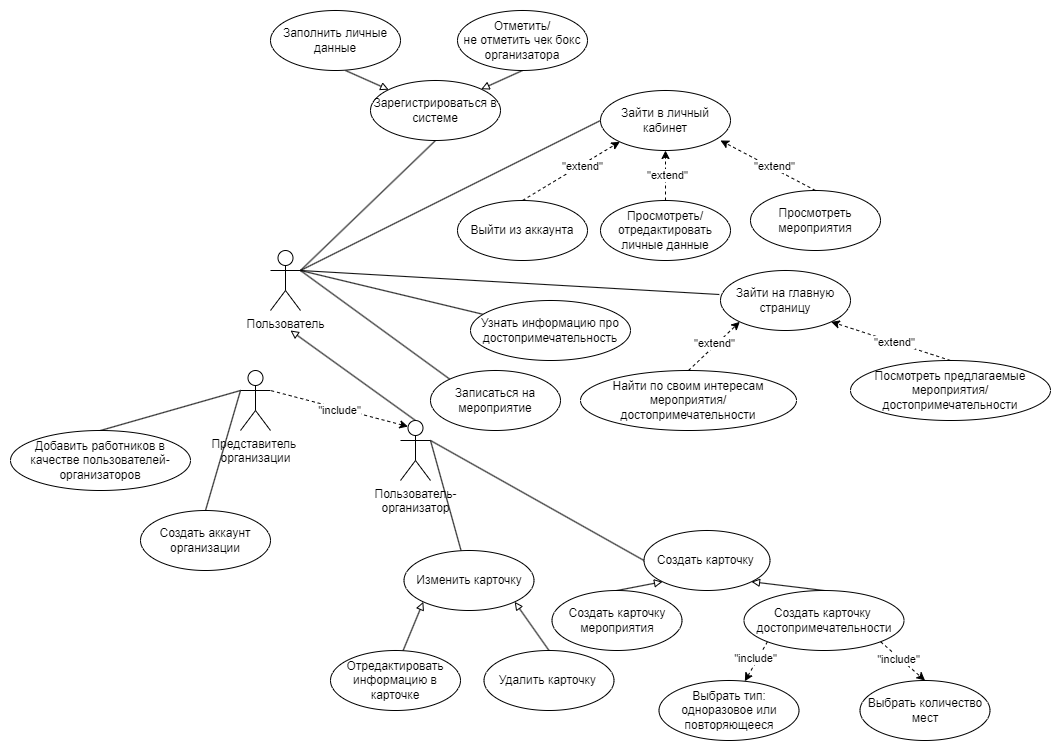

The diagram above was exported from draw.io. Its source (the exported page's mxGraphModel, read from the mxfile embedded in the PNG):
<mxGraphModel dx="2258" dy="821" grid="1" gridSize="10" guides="1" tooltips="1" connect="1" arrows="1" fold="1" page="1" pageScale="1" pageWidth="827" pageHeight="1169" math="0" shadow="0">
  <root>
    <mxCell id="0" />
    <mxCell id="1" parent="0" />
    <mxCell id="P_dW9Cag_AZ4a_dYhO7R-61" style="rounded=0;orthogonalLoop=1;jettySize=auto;html=1;exitX=1;exitY=0.3333333333333333;exitDx=0;exitDy=0;exitPerimeter=0;entryX=0.5;entryY=1;entryDx=0;entryDy=0;endArrow=none;endFill=0;" parent="1" source="P_dW9Cag_AZ4a_dYhO7R-1" target="P_dW9Cag_AZ4a_dYhO7R-5" edge="1">
      <mxGeometry relative="1" as="geometry" />
    </mxCell>
    <mxCell id="P_dW9Cag_AZ4a_dYhO7R-62" style="rounded=0;orthogonalLoop=1;jettySize=auto;html=1;exitX=1;exitY=0.3333333333333333;exitDx=0;exitDy=0;exitPerimeter=0;entryX=0;entryY=0.5;entryDx=0;entryDy=0;endArrow=none;endFill=0;" parent="1" source="P_dW9Cag_AZ4a_dYhO7R-1" target="P_dW9Cag_AZ4a_dYhO7R-7" edge="1">
      <mxGeometry relative="1" as="geometry" />
    </mxCell>
    <mxCell id="P_dW9Cag_AZ4a_dYhO7R-66" style="rounded=0;orthogonalLoop=1;jettySize=auto;html=1;exitX=1;exitY=0.3333333333333333;exitDx=0;exitDy=0;exitPerimeter=0;endArrow=none;endFill=0;" parent="1" source="P_dW9Cag_AZ4a_dYhO7R-1" target="P_dW9Cag_AZ4a_dYhO7R-15" edge="1">
      <mxGeometry relative="1" as="geometry">
        <mxPoint x="220" y="480" as="sourcePoint" />
      </mxGeometry>
    </mxCell>
    <mxCell id="P_dW9Cag_AZ4a_dYhO7R-67" style="rounded=0;orthogonalLoop=1;jettySize=auto;html=1;exitX=1;exitY=0.3333333333333333;exitDx=0;exitDy=0;exitPerimeter=0;entryX=0;entryY=0;entryDx=0;entryDy=0;endArrow=none;endFill=0;" parent="1" source="P_dW9Cag_AZ4a_dYhO7R-1" target="P_dW9Cag_AZ4a_dYhO7R-17" edge="1">
      <mxGeometry relative="1" as="geometry" />
    </mxCell>
    <mxCell id="P_dW9Cag_AZ4a_dYhO7R-1" value="Пользователь" style="shape=umlActor;verticalLabelPosition=bottom;verticalAlign=top;html=1;outlineConnect=0;" parent="1" vertex="1">
      <mxGeometry x="130" y="460" width="30" height="60" as="geometry" />
    </mxCell>
    <mxCell id="P_dW9Cag_AZ4a_dYhO7R-48" style="rounded=0;orthogonalLoop=1;jettySize=auto;html=1;exitX=0.5;exitY=0;exitDx=0;exitDy=0;exitPerimeter=0;endArrow=block;endFill=0;" parent="1" edge="1">
      <mxGeometry relative="1" as="geometry">
        <mxPoint x="150" y="540" as="targetPoint" />
        <mxPoint x="275" y="630" as="sourcePoint" />
      </mxGeometry>
    </mxCell>
    <mxCell id="P_dW9Cag_AZ4a_dYhO7R-63" style="rounded=0;orthogonalLoop=1;jettySize=auto;html=1;exitX=1;exitY=0.3333333333333333;exitDx=0;exitDy=0;exitPerimeter=0;entryX=0;entryY=0.5;entryDx=0;entryDy=0;endArrow=none;endFill=0;" parent="1" source="P_dW9Cag_AZ4a_dYhO7R-4" target="P_dW9Cag_AZ4a_dYhO7R-22" edge="1">
      <mxGeometry relative="1" as="geometry" />
    </mxCell>
    <mxCell id="P_dW9Cag_AZ4a_dYhO7R-64" style="rounded=0;orthogonalLoop=1;jettySize=auto;html=1;exitX=1;exitY=0.3333333333333333;exitDx=0;exitDy=0;exitPerimeter=0;endArrow=none;endFill=0;" parent="1" source="P_dW9Cag_AZ4a_dYhO7R-4" target="P_dW9Cag_AZ4a_dYhO7R-29" edge="1">
      <mxGeometry relative="1" as="geometry" />
    </mxCell>
    <mxCell id="27RznRlU6zNxsM40DFFG-3" style="rounded=0;orthogonalLoop=1;jettySize=auto;html=1;exitX=0.25;exitY=0.1;exitDx=0;exitDy=0;exitPerimeter=0;startArrow=classic;startFill=1;endArrow=none;endFill=0;dashed=1;" edge="1" parent="1">
      <mxGeometry relative="1" as="geometry">
        <mxPoint x="267.5" y="636" as="sourcePoint" />
        <mxPoint x="130" y="600" as="targetPoint" />
      </mxGeometry>
    </mxCell>
    <mxCell id="27RznRlU6zNxsM40DFFG-4" value="&quot;include&quot;" style="edgeLabel;html=1;align=center;verticalAlign=middle;resizable=0;points=[];" vertex="1" connectable="0" parent="27RznRlU6zNxsM40DFFG-3">
      <mxGeometry x="-0.0049" y="1" relative="1" as="geometry">
        <mxPoint as="offset" />
      </mxGeometry>
    </mxCell>
    <mxCell id="P_dW9Cag_AZ4a_dYhO7R-4" value="Пользователь-&lt;div&gt;организатор&lt;/div&gt;" style="shape=umlActor;verticalLabelPosition=bottom;verticalAlign=top;html=1;outlineConnect=0;" parent="1" vertex="1">
      <mxGeometry x="260" y="630" width="30" height="60" as="geometry" />
    </mxCell>
    <mxCell id="P_dW9Cag_AZ4a_dYhO7R-5" value="Зарегистрироваться в системе" style="ellipse;whiteSpace=wrap;html=1;" parent="1" vertex="1">
      <mxGeometry x="230" y="290" width="130" height="60" as="geometry" />
    </mxCell>
    <mxCell id="P_dW9Cag_AZ4a_dYhO7R-49" style="rounded=0;orthogonalLoop=1;jettySize=auto;html=1;exitX=0.5;exitY=1;exitDx=0;exitDy=0;endArrow=block;endFill=0;" parent="1" target="P_dW9Cag_AZ4a_dYhO7R-5" edge="1">
      <mxGeometry relative="1" as="geometry">
        <mxPoint x="205" y="280" as="sourcePoint" />
      </mxGeometry>
    </mxCell>
    <mxCell id="P_dW9Cag_AZ4a_dYhO7R-6" value="Заполнить личные данные" style="ellipse;whiteSpace=wrap;html=1;" parent="1" vertex="1">
      <mxGeometry x="130" y="220" width="130" height="60" as="geometry" />
    </mxCell>
    <mxCell id="P_dW9Cag_AZ4a_dYhO7R-7" value="Зайти в личный кабинет" style="ellipse;whiteSpace=wrap;html=1;" parent="1" vertex="1">
      <mxGeometry x="460" y="300" width="130" height="60" as="geometry" />
    </mxCell>
    <mxCell id="P_dW9Cag_AZ4a_dYhO7R-50" style="rounded=0;orthogonalLoop=1;jettySize=auto;html=1;exitX=0.5;exitY=1;exitDx=0;exitDy=0;entryX=1;entryY=0;entryDx=0;entryDy=0;endArrow=block;endFill=0;" parent="1" source="P_dW9Cag_AZ4a_dYhO7R-8" target="P_dW9Cag_AZ4a_dYhO7R-5" edge="1">
      <mxGeometry relative="1" as="geometry" />
    </mxCell>
    <mxCell id="P_dW9Cag_AZ4a_dYhO7R-8" value="Отметить/&lt;div&gt;не&amp;nbsp;&lt;span style=&quot;background-color: initial;&quot;&gt;отметить чек бокс организатора&lt;/span&gt;&lt;/div&gt;" style="ellipse;whiteSpace=wrap;html=1;" parent="1" vertex="1">
      <mxGeometry x="317" y="220" width="130" height="60" as="geometry" />
    </mxCell>
    <mxCell id="P_dW9Cag_AZ4a_dYhO7R-53" style="rounded=0;orthogonalLoop=1;jettySize=auto;html=1;exitX=0.5;exitY=0;exitDx=0;exitDy=0;entryX=0;entryY=1;entryDx=0;entryDy=0;endArrow=classic;endFill=1;dashed=1;" parent="1" source="P_dW9Cag_AZ4a_dYhO7R-11" target="P_dW9Cag_AZ4a_dYhO7R-7" edge="1">
      <mxGeometry relative="1" as="geometry" />
    </mxCell>
    <mxCell id="P_dW9Cag_AZ4a_dYhO7R-54" value="&quot;extend&quot;" style="edgeLabel;html=1;align=center;verticalAlign=middle;resizable=0;points=[];" parent="P_dW9Cag_AZ4a_dYhO7R-53" vertex="1" connectable="0">
      <mxGeometry x="0.1977" y="-1" relative="1" as="geometry">
        <mxPoint as="offset" />
      </mxGeometry>
    </mxCell>
    <mxCell id="P_dW9Cag_AZ4a_dYhO7R-11" value="Выйти из аккаунта" style="ellipse;whiteSpace=wrap;html=1;" parent="1" vertex="1">
      <mxGeometry x="317" y="410" width="130" height="60" as="geometry" />
    </mxCell>
    <mxCell id="P_dW9Cag_AZ4a_dYhO7R-51" style="edgeStyle=orthogonalEdgeStyle;rounded=0;orthogonalLoop=1;jettySize=auto;html=1;exitX=0.5;exitY=0;exitDx=0;exitDy=0;entryX=0.5;entryY=1;entryDx=0;entryDy=0;endArrow=classic;endFill=1;dashed=1;" parent="1" source="P_dW9Cag_AZ4a_dYhO7R-12" target="P_dW9Cag_AZ4a_dYhO7R-7" edge="1">
      <mxGeometry relative="1" as="geometry" />
    </mxCell>
    <mxCell id="P_dW9Cag_AZ4a_dYhO7R-55" value="&quot;extend&quot;" style="edgeLabel;html=1;align=center;verticalAlign=middle;resizable=0;points=[];" parent="P_dW9Cag_AZ4a_dYhO7R-51" vertex="1" connectable="0">
      <mxGeometry x="0.02" y="-1" relative="1" as="geometry">
        <mxPoint as="offset" />
      </mxGeometry>
    </mxCell>
    <mxCell id="P_dW9Cag_AZ4a_dYhO7R-12" value="Просмотреть/ отредактировать личные данные" style="ellipse;whiteSpace=wrap;html=1;" parent="1" vertex="1">
      <mxGeometry x="460" y="410" width="130" height="60" as="geometry" />
    </mxCell>
    <mxCell id="P_dW9Cag_AZ4a_dYhO7R-13" value="Просмотреть мероприятия" style="ellipse;whiteSpace=wrap;html=1;" parent="1" vertex="1">
      <mxGeometry x="610" y="400" width="130" height="60" as="geometry" />
    </mxCell>
    <mxCell id="P_dW9Cag_AZ4a_dYhO7R-15" value="Узнать информацию про достопримечательность" style="ellipse;whiteSpace=wrap;html=1;" parent="1" vertex="1">
      <mxGeometry x="330" y="510" width="160" height="60" as="geometry" />
    </mxCell>
    <mxCell id="P_dW9Cag_AZ4a_dYhO7R-16" value="Зайти на главную страницу" style="ellipse;whiteSpace=wrap;html=1;" parent="1" vertex="1">
      <mxGeometry x="580" y="480" width="130" height="60" as="geometry" />
    </mxCell>
    <mxCell id="P_dW9Cag_AZ4a_dYhO7R-17" value="Записаться на мероприятие" style="ellipse;whiteSpace=wrap;html=1;" parent="1" vertex="1">
      <mxGeometry x="290" y="580" width="130" height="60" as="geometry" />
    </mxCell>
    <mxCell id="P_dW9Cag_AZ4a_dYhO7R-58" style="rounded=0;orthogonalLoop=1;jettySize=auto;html=1;exitX=0.5;exitY=0;exitDx=0;exitDy=0;entryX=1;entryY=1;entryDx=0;entryDy=0;dashed=1;" parent="1" source="P_dW9Cag_AZ4a_dYhO7R-18" target="P_dW9Cag_AZ4a_dYhO7R-16" edge="1">
      <mxGeometry relative="1" as="geometry" />
    </mxCell>
    <mxCell id="P_dW9Cag_AZ4a_dYhO7R-60" value="&quot;extend&quot;" style="edgeLabel;html=1;align=center;verticalAlign=middle;resizable=0;points=[];" parent="P_dW9Cag_AZ4a_dYhO7R-58" vertex="1" connectable="0">
      <mxGeometry x="-0.0453" relative="1" as="geometry">
        <mxPoint as="offset" />
      </mxGeometry>
    </mxCell>
    <mxCell id="P_dW9Cag_AZ4a_dYhO7R-18" value="Посмотреть предлагаемые мероприятия/ достопримечательности" style="ellipse;whiteSpace=wrap;html=1;" parent="1" vertex="1">
      <mxGeometry x="710" y="570" width="200" height="60" as="geometry" />
    </mxCell>
    <mxCell id="P_dW9Cag_AZ4a_dYhO7R-57" style="rounded=0;orthogonalLoop=1;jettySize=auto;html=1;exitX=0.5;exitY=0;exitDx=0;exitDy=0;entryX=0;entryY=1;entryDx=0;entryDy=0;dashed=1;" parent="1" source="P_dW9Cag_AZ4a_dYhO7R-19" target="P_dW9Cag_AZ4a_dYhO7R-16" edge="1">
      <mxGeometry relative="1" as="geometry" />
    </mxCell>
    <mxCell id="P_dW9Cag_AZ4a_dYhO7R-59" value="&quot;extend&quot;" style="edgeLabel;html=1;align=center;verticalAlign=middle;resizable=0;points=[];" parent="P_dW9Cag_AZ4a_dYhO7R-57" vertex="1" connectable="0">
      <mxGeometry x="0.0488" y="3" relative="1" as="geometry">
        <mxPoint as="offset" />
      </mxGeometry>
    </mxCell>
    <mxCell id="P_dW9Cag_AZ4a_dYhO7R-19" value="Найти по своим интересам мероприятия/ достопримечательности" style="ellipse;whiteSpace=wrap;html=1;" parent="1" vertex="1">
      <mxGeometry x="440" y="580" width="216" height="60" as="geometry" />
    </mxCell>
    <mxCell id="P_dW9Cag_AZ4a_dYhO7R-22" value="Создать карточку&amp;nbsp;" style="ellipse;whiteSpace=wrap;html=1;" parent="1" vertex="1">
      <mxGeometry x="503.5" y="740" width="126" height="60" as="geometry" />
    </mxCell>
    <mxCell id="P_dW9Cag_AZ4a_dYhO7R-45" style="rounded=0;orthogonalLoop=1;jettySize=auto;html=1;exitX=0.5;exitY=0;exitDx=0;exitDy=0;entryX=0;entryY=1;entryDx=0;entryDy=0;endArrow=block;endFill=0;" parent="1" source="P_dW9Cag_AZ4a_dYhO7R-23" target="P_dW9Cag_AZ4a_dYhO7R-22" edge="1">
      <mxGeometry relative="1" as="geometry" />
    </mxCell>
    <mxCell id="P_dW9Cag_AZ4a_dYhO7R-23" value="Создать карточку мероприятия" style="ellipse;whiteSpace=wrap;html=1;" parent="1" vertex="1">
      <mxGeometry x="411.5" y="800" width="130" height="60" as="geometry" />
    </mxCell>
    <mxCell id="P_dW9Cag_AZ4a_dYhO7R-41" style="rounded=0;orthogonalLoop=1;jettySize=auto;html=1;exitX=0;exitY=1;exitDx=0;exitDy=0;dashed=1;" parent="1" source="P_dW9Cag_AZ4a_dYhO7R-24" target="P_dW9Cag_AZ4a_dYhO7R-27" edge="1">
      <mxGeometry relative="1" as="geometry" />
    </mxCell>
    <mxCell id="P_dW9Cag_AZ4a_dYhO7R-43" value="&quot;include&quot;" style="edgeLabel;html=1;align=center;verticalAlign=middle;resizable=0;points=[];" parent="P_dW9Cag_AZ4a_dYhO7R-41" vertex="1" connectable="0">
      <mxGeometry x="-0.1275" y="-3" relative="1" as="geometry">
        <mxPoint as="offset" />
      </mxGeometry>
    </mxCell>
    <mxCell id="P_dW9Cag_AZ4a_dYhO7R-42" style="rounded=0;orthogonalLoop=1;jettySize=auto;html=1;exitX=1;exitY=1;exitDx=0;exitDy=0;entryX=0.5;entryY=0;entryDx=0;entryDy=0;dashed=1;" parent="1" source="P_dW9Cag_AZ4a_dYhO7R-24" target="P_dW9Cag_AZ4a_dYhO7R-28" edge="1">
      <mxGeometry relative="1" as="geometry" />
    </mxCell>
    <mxCell id="P_dW9Cag_AZ4a_dYhO7R-44" value="&quot;include&quot;" style="edgeLabel;html=1;align=center;verticalAlign=middle;resizable=0;points=[];" parent="P_dW9Cag_AZ4a_dYhO7R-42" vertex="1" connectable="0">
      <mxGeometry x="-0.1845" y="-1" relative="1" as="geometry">
        <mxPoint as="offset" />
      </mxGeometry>
    </mxCell>
    <mxCell id="P_dW9Cag_AZ4a_dYhO7R-46" style="rounded=0;orthogonalLoop=1;jettySize=auto;html=1;exitX=0.5;exitY=0;exitDx=0;exitDy=0;entryX=1;entryY=1;entryDx=0;entryDy=0;endArrow=block;endFill=0;" parent="1" source="P_dW9Cag_AZ4a_dYhO7R-24" target="P_dW9Cag_AZ4a_dYhO7R-22" edge="1">
      <mxGeometry relative="1" as="geometry" />
    </mxCell>
    <mxCell id="P_dW9Cag_AZ4a_dYhO7R-24" value="Создать карточку&amp;nbsp; достопримечательности" style="ellipse;whiteSpace=wrap;html=1;" parent="1" vertex="1">
      <mxGeometry x="603.5" y="800" width="160" height="60" as="geometry" />
    </mxCell>
    <mxCell id="P_dW9Cag_AZ4a_dYhO7R-27" value="Выбрать тип: одноразовое или повторяющееся" style="ellipse;whiteSpace=wrap;html=1;" parent="1" vertex="1">
      <mxGeometry x="518.5" y="890" width="140" height="60" as="geometry" />
    </mxCell>
    <mxCell id="P_dW9Cag_AZ4a_dYhO7R-28" value="Выбрать количество мест" style="ellipse;whiteSpace=wrap;html=1;" parent="1" vertex="1">
      <mxGeometry x="719.5" y="890" width="130" height="60" as="geometry" />
    </mxCell>
    <mxCell id="P_dW9Cag_AZ4a_dYhO7R-29" value="Изменить карточку" style="ellipse;whiteSpace=wrap;html=1;" parent="1" vertex="1">
      <mxGeometry x="263.5" y="760" width="130" height="60" as="geometry" />
    </mxCell>
    <mxCell id="P_dW9Cag_AZ4a_dYhO7R-36" style="rounded=0;orthogonalLoop=1;jettySize=auto;html=1;exitX=0.5;exitY=0;exitDx=0;exitDy=0;entryX=1;entryY=1;entryDx=0;entryDy=0;endArrow=block;endFill=0;" parent="1" source="P_dW9Cag_AZ4a_dYhO7R-30" target="P_dW9Cag_AZ4a_dYhO7R-29" edge="1">
      <mxGeometry relative="1" as="geometry" />
    </mxCell>
    <mxCell id="P_dW9Cag_AZ4a_dYhO7R-30" value="Удалить карточку&amp;nbsp;" style="ellipse;whiteSpace=wrap;html=1;" parent="1" vertex="1">
      <mxGeometry x="343.5" y="860" width="130" height="60" as="geometry" />
    </mxCell>
    <mxCell id="P_dW9Cag_AZ4a_dYhO7R-37" style="rounded=0;orthogonalLoop=1;jettySize=auto;html=1;exitX=0.5;exitY=0;exitDx=0;exitDy=0;entryX=0;entryY=1;entryDx=0;entryDy=0;endArrow=block;endFill=0;" parent="1" target="P_dW9Cag_AZ4a_dYhO7R-29" edge="1">
      <mxGeometry relative="1" as="geometry">
        <mxPoint x="258.5" y="870" as="sourcePoint" />
      </mxGeometry>
    </mxCell>
    <mxCell id="P_dW9Cag_AZ4a_dYhO7R-31" value="Отредактировать информацию в карточке" style="ellipse;whiteSpace=wrap;html=1;" parent="1" vertex="1">
      <mxGeometry x="190" y="860" width="130" height="60" as="geometry" />
    </mxCell>
    <mxCell id="P_dW9Cag_AZ4a_dYhO7R-52" style="rounded=0;orthogonalLoop=1;jettySize=auto;html=1;exitX=0.5;exitY=0;exitDx=0;exitDy=0;entryX=0.923;entryY=0.833;entryDx=0;entryDy=0;entryPerimeter=0;endArrow=classic;endFill=1;dashed=1;" parent="1" source="P_dW9Cag_AZ4a_dYhO7R-13" target="P_dW9Cag_AZ4a_dYhO7R-7" edge="1">
      <mxGeometry relative="1" as="geometry" />
    </mxCell>
    <mxCell id="P_dW9Cag_AZ4a_dYhO7R-56" value="&quot;extend&quot;" style="edgeLabel;html=1;align=center;verticalAlign=middle;resizable=0;points=[];" parent="P_dW9Cag_AZ4a_dYhO7R-52" vertex="1" connectable="0">
      <mxGeometry x="-0.0902" y="-2" relative="1" as="geometry">
        <mxPoint as="offset" />
      </mxGeometry>
    </mxCell>
    <mxCell id="P_dW9Cag_AZ4a_dYhO7R-65" style="rounded=0;orthogonalLoop=1;jettySize=auto;html=1;exitX=1;exitY=0.3333333333333333;exitDx=0;exitDy=0;exitPerimeter=0;entryX=-0.009;entryY=0.4;entryDx=0;entryDy=0;entryPerimeter=0;endArrow=none;endFill=0;" parent="1" source="P_dW9Cag_AZ4a_dYhO7R-1" target="P_dW9Cag_AZ4a_dYhO7R-16" edge="1">
      <mxGeometry relative="1" as="geometry" />
    </mxCell>
    <mxCell id="27RznRlU6zNxsM40DFFG-2" value="Представитель&amp;nbsp;&lt;div&gt;организации&lt;/div&gt;" style="shape=umlActor;verticalLabelPosition=bottom;verticalAlign=top;html=1;outlineConnect=0;" vertex="1" parent="1">
      <mxGeometry x="100" y="580" width="30" height="60" as="geometry" />
    </mxCell>
    <mxCell id="27RznRlU6zNxsM40DFFG-10" style="rounded=0;orthogonalLoop=1;jettySize=auto;html=1;exitX=0.5;exitY=0;exitDx=0;exitDy=0;endArrow=none;endFill=0;entryX=0;entryY=0.3333333333333333;entryDx=0;entryDy=0;entryPerimeter=0;" edge="1" parent="1" source="27RznRlU6zNxsM40DFFG-5" target="27RznRlU6zNxsM40DFFG-2">
      <mxGeometry relative="1" as="geometry">
        <mxPoint x="110" y="680" as="targetPoint" />
      </mxGeometry>
    </mxCell>
    <mxCell id="27RznRlU6zNxsM40DFFG-5" value="Создать аккаунт организации" style="ellipse;whiteSpace=wrap;html=1;" vertex="1" parent="1">
      <mxGeometry y="720" width="130" height="60" as="geometry" />
    </mxCell>
    <mxCell id="27RznRlU6zNxsM40DFFG-9" style="rounded=0;orthogonalLoop=1;jettySize=auto;html=1;exitX=0.5;exitY=0;exitDx=0;exitDy=0;endArrow=none;endFill=0;entryX=0;entryY=0.3333333333333333;entryDx=0;entryDy=0;entryPerimeter=0;" edge="1" parent="1" source="27RznRlU6zNxsM40DFFG-8" target="27RznRlU6zNxsM40DFFG-2">
      <mxGeometry relative="1" as="geometry">
        <mxPoint x="130" y="600" as="targetPoint" />
      </mxGeometry>
    </mxCell>
    <mxCell id="27RznRlU6zNxsM40DFFG-8" value="Добавить работников в качестве пользователей- организаторов" style="ellipse;whiteSpace=wrap;html=1;" vertex="1" parent="1">
      <mxGeometry x="-130" y="640" width="180" height="60" as="geometry" />
    </mxCell>
  </root>
</mxGraphModel>